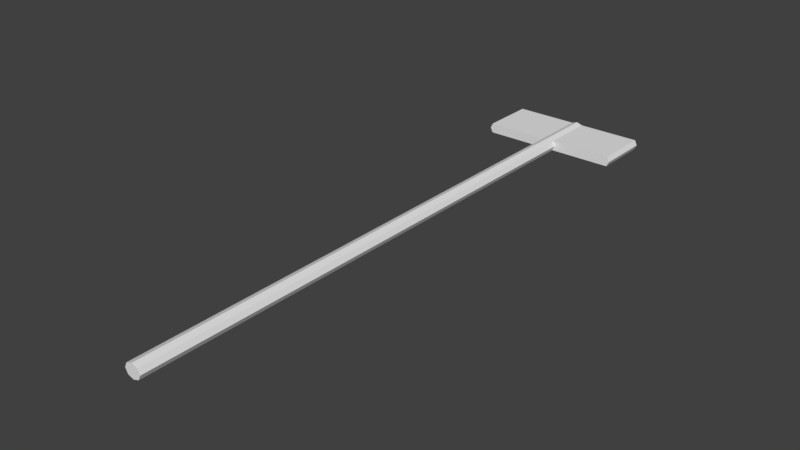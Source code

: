 # Source: hammer.blend  (saved by Blender 2.78.0; exported with 4.5.12 LTS)
import bpy
from mathutils import Matrix  # noqa: F401  (used for matrix-valued properties, if any)

bpy.ops.wm.read_factory_settings(use_empty=True)
scene = bpy.context.scene
scene.name = 'Scene'

# ---- collections
col_collection_1 = bpy.data.collections.new('Collection 1'); scene.collection.children.link(col_collection_1)

# ---- world
world_world = bpy.data.worlds.new('World'); scene.world = world_world
world_world.color = (0.05088, 0.05088, 0.05088)
world_world.use_sun_shadow = False
world_world.sun_shadow_jitter_overblur = 0.0
world_world.cycles.sampling_method = 'MANUAL'

# ---- meshes
me_cylinder = bpy.data.meshes.new('Cylinder')
me_cylinder.from_pydata([(-5.141e-08, 1.995, 0.04817), (-5.141e-08, -1.995, 0.04816), (0.04026, 1.995, 0.03406), (0.04026, -1.995, 0.03406), (0.05693, 1.995, 1.192e-07), (0.05693, -1.995, -1.192e-07), (0.04026, 1.995, -0.03406), (0.04026, -1.995, -0.03406), (-5.639e-08, 1.995, -0.04816), (-5.639e-08, -1.995, -0.04817), (-0.04026, 1.995, -0.03406), (-0.04026, -1.995, -0.03406), (-0.05693, 1.995, 1.192e-07), (-0.05693, -1.995, -1.192e-07), (-0.04026, 1.995, 0.03406), (-0.04026, -1.995, 0.03406), (-5.141e-08, 1.615, 0.04817), (0.04026, 1.615, 0.03406), (0.05693, 1.615, 9.649e-08), (0.04026, 1.615, -0.03406), (-5.639e-08, 1.615, -0.04816), (-0.04026, 1.615, -0.03406), (-0.05693, 1.615, 9.649e-08), (-0.04026, 1.615, 0.03406), (-0.4718, 1.995, -0.03406), (-0.4885, 1.995, 4.172e-07), (-0.4718, 1.995, 0.03406), (-0.4718, 1.615, -0.03406), (-0.4885, 1.615, 3.945e-07), (-0.4718, 1.615, 0.03406), (0.4718, 1.995, 0.03406), (0.4885, 1.995, 3.576e-07), (0.4718, 1.995, -0.03406), (0.4718, 1.615, 0.03406), (0.4885, 1.615, 3.349e-07), (0.4718, 1.615, -0.03406)], [], [(16, 1, 3, 17), (17, 3, 5, 18), (18, 5, 7, 19), (19, 7, 9, 20), (20, 9, 11, 21), (21, 11, 13, 22), (3, 1, 15, 13, 11, 9, 7, 5), (22, 13, 15, 23), (23, 15, 1, 16), (0, 2, 4, 6, 8, 10, 12, 14), (14, 23, 16, 0), (12, 10, 24, 25), (22, 23, 29, 28), (8, 20, 21, 10), (6, 19, 20, 8), (6, 4, 31, 32), (19, 6, 32, 35), (0, 16, 17, 2), (25, 28, 29, 26), (24, 27, 28, 25), (21, 22, 28, 27), (23, 14, 26, 29), (14, 12, 25, 26), (10, 21, 27, 24), (31, 34, 35, 32), (30, 33, 34, 31), (17, 18, 34, 33), (2, 17, 33, 30), (18, 19, 35, 34), (4, 2, 30, 31)])
me_cylinder.use_remesh_preserve_volume = False
me_cylinder.use_remesh_preserve_attributes = False
me_cylinder.use_mirror_vertex_groups = False
me_cylinder.update()

# ---- objects
ob_cylinder = bpy.data.objects.new('Cylinder', me_cylinder)

# ---- transforms, parenting, visibility, modifiers, constraints
ob_cylinder.location = (0.0, 0.0, 0.0)
ob_cylinder.lineart.crease_threshold = 0.0

# ---- collection membership
col_collection_1.objects.link(ob_cylinder)

# ---- scene / render settings (as saved in the file)
scene.frame_start = 1; scene.frame_end = 250; scene.frame_set(1)
scene.render.engine = 'BLENDER_EEVEE_NEXT'
scene.render.resolution_percentage = 50
scene.render.dither_intensity = 0.0
scene.cycles.use_denoising = False
scene.cycles.samples = 128
scene.cycles.sampling_pattern = 'TABULATED_SOBOL'
scene.cycles.light_sampling_threshold = 0.0
scene.cycles.use_adaptive_sampling = False
scene.cycles.use_light_tree = False
scene.cycles.blur_glossy = 0.0
scene.cycles.sample_clamp_indirect = 0.0
scene.view_settings.view_transform = 'Standard'
bpy.context.view_layer.update()

# ---- added for rendering (the .blend has no active camera and no usable light): camera, sun
cam_auto = bpy.data.cameras.new('AutoCamera')
cam_auto.lens = 50.0
cam_auto.sensor_width = 36.0
cam_auto.clip_end = 1000.0
ob_auto_camera = bpy.data.objects.new('AutoCamera', cam_auto)
scene.collection.objects.link(ob_auto_camera)
ob_auto_camera.location = (3.80151, -4.56182, 3.04121)
ob_auto_camera.rotation_euler = (1.09748, -7.21219e-08, 0.694738)
scene.camera = ob_auto_camera
light_auto_sun = bpy.data.lights.new('AutoSun', 'SUN')
light_auto_sun.energy = 3.0
light_auto_sun.angle = 0.0523599
ob_auto_sun = bpy.data.objects.new('AutoSun', light_auto_sun)
scene.collection.objects.link(ob_auto_sun)
ob_auto_sun.rotation_euler = (0.872665, 0.174533, 0.523599)
bpy.context.view_layer.update()
